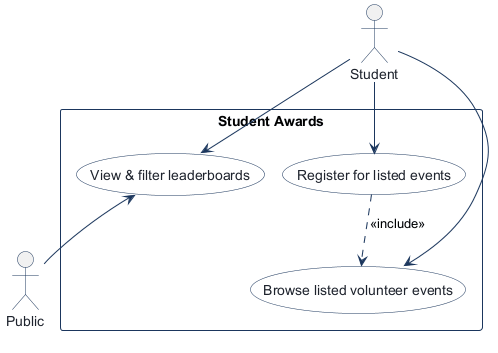

The diagram above was rendered by PlantUML. Its source (embedded in the PNG):
@startuml
!pragma layout smetana
!pragma layout smetana
skinparam shadowing false
skinparam actorBorderColor #1B365D
skinparam actorFontColor #1E232D
skinparam usecaseBackgroundColor #FFFFFF
skinparam usecaseBorderColor #1B365D
skinparam usecaseFontColor #1E232D
skinparam rectangleBorderColor #1B365D
skinparam rectangleBackgroundColor #F8FAFC
skinparam arrowColor #1B365D

actor "Student" as Student

rectangle "Student Awards" {
  usecase "Browse listed volunteer events" as Browse_listed_volunteer_events
  usecase "Register for listed events" as Register_for_listed_events
  usecase "View & filter leaderboards" as View_filter_leaderboards
}

actor "Public" as Public

Student --> Browse_listed_volunteer_events
Student --> Register_for_listed_events
Register_for_listed_events ..> Browse_listed_volunteer_events : <<include>>
Student --> View_filter_leaderboards
View_filter_leaderboards <-- Public

@enduml